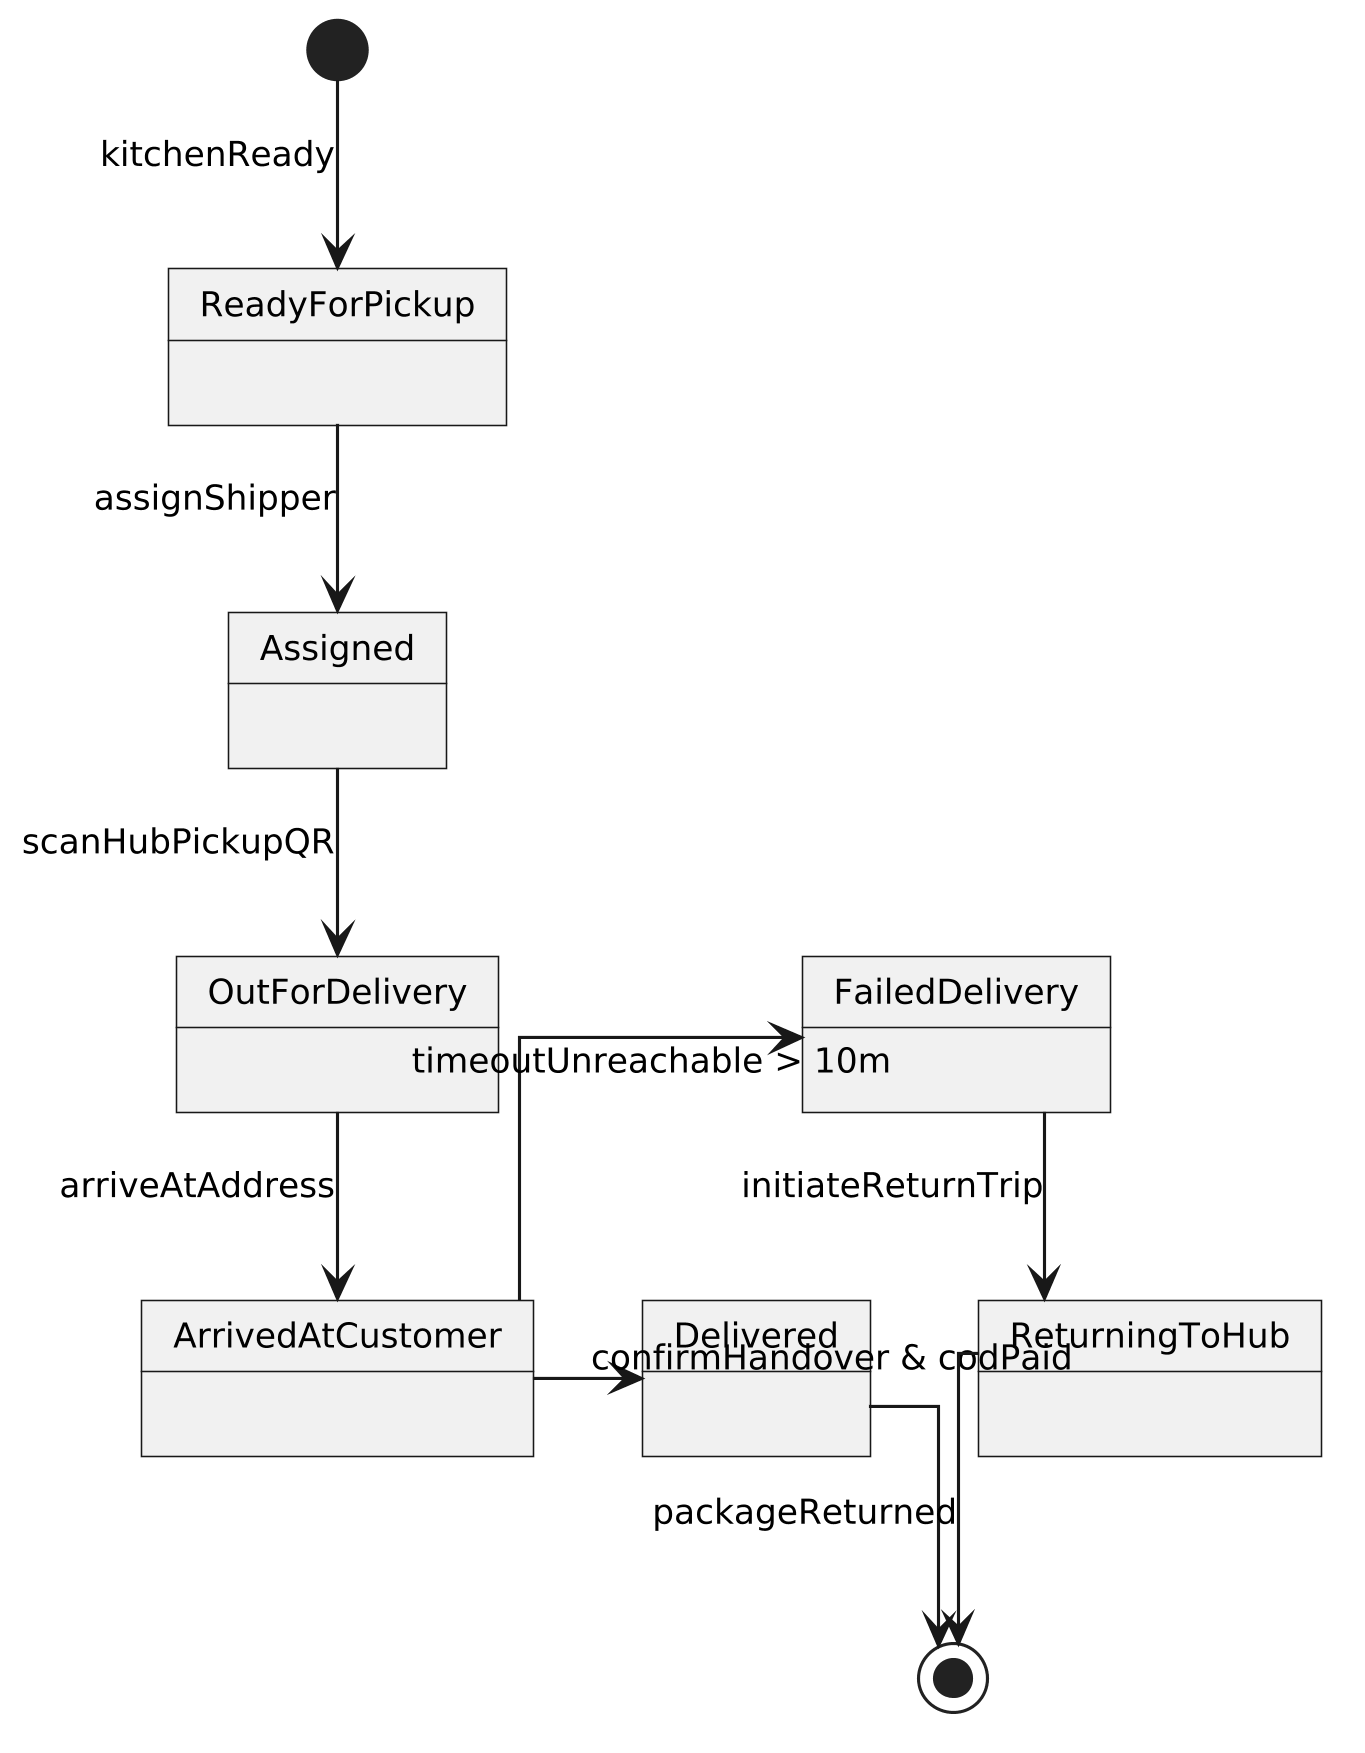

The diagram above was rendered by PlantUML. Its source (embedded in the PNG):
@startuml
skinparam monochrome true
skinparam shadowing false
skinparam backgroundColor #FFFFFF
skinparam defaultFontName Arial
skinparam defaultFontSize 11
skinparam roundCorner 0
skinparam dpi 300
skinparam linetype ortho

[*] --> ReadyForPickup : kitchenReady

ReadyForPickup --> Assigned : assignShipper
Assigned --> OutForDelivery : scanHubPickupQR
OutForDelivery --> ArrivedAtCustomer : arriveAtAddress

ArrivedAtCustomer -right-> Delivered : confirmHandover & codPaid
ArrivedAtCustomer -left-> FailedDelivery : timeoutUnreachable > 10m

Delivered --> [*]
FailedDelivery --> ReturningToHub : initiateReturnTrip
ReturningToHub --> [*] : packageReturned
@enduml